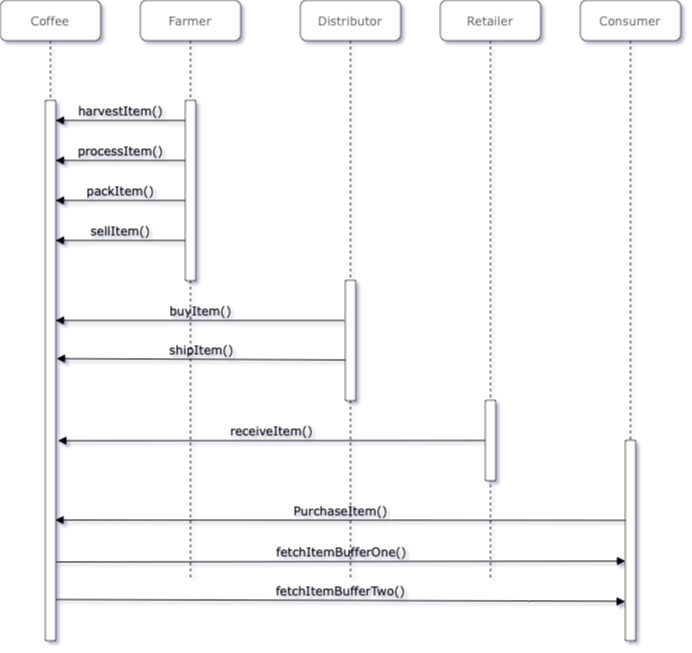

The diagram above was exported from draw.io. Its source (the exported page's mxGraphModel, read from the mxfile embedded in the PNG):
<mxGraphModel dx="895" dy="597" grid="1" gridSize="10" guides="1" tooltips="1" connect="1" arrows="1" fold="1" page="1" pageScale="1" pageWidth="1100" pageHeight="850" background="#ffffff" math="0" shadow="0">
  <root>
    <mxCell id="0" />
    <mxCell id="1" parent="0" />
    <mxCell id="7baba1c4bc27f4b0-2" value="Farmer" style="shape=umlLifeline;perimeter=lifelinePerimeter;whiteSpace=wrap;html=1;container=1;collapsible=0;recursiveResize=0;outlineConnect=0;rounded=1;shadow=0;comic=0;labelBackgroundColor=none;strokeWidth=1;fontFamily=Verdana;fontSize=12;align=center;" parent="1" vertex="1">
      <mxGeometry x="240" y="80" width="100" height="580" as="geometry" />
    </mxCell>
    <mxCell id="7baba1c4bc27f4b0-10" value="" style="html=1;points=[];perimeter=orthogonalPerimeter;rounded=0;shadow=0;comic=0;labelBackgroundColor=none;strokeWidth=1;fontFamily=Verdana;fontSize=12;align=center;" parent="7baba1c4bc27f4b0-2" vertex="1">
      <mxGeometry x="45" y="100" width="10" height="180" as="geometry" />
    </mxCell>
    <mxCell id="7baba1c4bc27f4b0-3" value="Distributor" style="shape=umlLifeline;perimeter=lifelinePerimeter;whiteSpace=wrap;html=1;container=1;collapsible=0;recursiveResize=0;outlineConnect=0;rounded=1;shadow=0;comic=0;labelBackgroundColor=none;strokeWidth=1;fontFamily=Verdana;fontSize=12;align=center;" parent="1" vertex="1">
      <mxGeometry x="400" y="80" width="100" height="580" as="geometry" />
    </mxCell>
    <mxCell id="7baba1c4bc27f4b0-13" value="" style="html=1;points=[];perimeter=orthogonalPerimeter;rounded=0;shadow=0;comic=0;labelBackgroundColor=none;strokeWidth=1;fontFamily=Verdana;fontSize=12;align=center;" parent="7baba1c4bc27f4b0-3" vertex="1">
      <mxGeometry x="45" y="280" width="10" height="120" as="geometry" />
    </mxCell>
    <mxCell id="7baba1c4bc27f4b0-4" value="Retailer" style="shape=umlLifeline;perimeter=lifelinePerimeter;whiteSpace=wrap;html=1;container=1;collapsible=0;recursiveResize=0;outlineConnect=0;rounded=1;shadow=0;comic=0;labelBackgroundColor=none;strokeWidth=1;fontFamily=Verdana;fontSize=12;align=center;" parent="1" vertex="1">
      <mxGeometry x="540" y="80" width="100" height="580" as="geometry" />
    </mxCell>
    <mxCell id="7baba1c4bc27f4b0-5" value="Consumer" style="shape=umlLifeline;perimeter=lifelinePerimeter;whiteSpace=wrap;html=1;container=1;collapsible=0;recursiveResize=0;outlineConnect=0;rounded=1;shadow=0;comic=0;labelBackgroundColor=none;strokeWidth=1;fontFamily=Verdana;fontSize=12;align=center;" parent="1" vertex="1">
      <mxGeometry x="680" y="80" width="100" height="600" as="geometry" />
    </mxCell>
    <mxCell id="7baba1c4bc27f4b0-19" value="" style="html=1;points=[];perimeter=orthogonalPerimeter;rounded=0;shadow=0;comic=0;labelBackgroundColor=none;strokeWidth=1;fontFamily=Verdana;fontSize=12;align=center;" parent="7baba1c4bc27f4b0-5" vertex="1">
      <mxGeometry x="45" y="440" width="10" height="200" as="geometry" />
    </mxCell>
    <mxCell id="7baba1c4bc27f4b0-8" value="Coffee" style="shape=umlLifeline;perimeter=lifelinePerimeter;whiteSpace=wrap;html=1;container=1;collapsible=0;recursiveResize=0;outlineConnect=0;rounded=1;shadow=0;comic=0;labelBackgroundColor=none;strokeWidth=1;fontFamily=Verdana;fontSize=12;align=center;" parent="1" vertex="1">
      <mxGeometry x="100" y="80" width="100" height="640" as="geometry" />
    </mxCell>
    <mxCell id="7baba1c4bc27f4b0-9" value="" style="html=1;points=[];perimeter=orthogonalPerimeter;rounded=0;shadow=0;comic=0;labelBackgroundColor=none;strokeWidth=1;fontFamily=Verdana;fontSize=12;align=center;" parent="7baba1c4bc27f4b0-8" vertex="1">
      <mxGeometry x="45" y="100" width="10" height="540" as="geometry" />
    </mxCell>
    <mxCell id="7baba1c4bc27f4b0-20" value="PurchaseItem()" style="html=1;verticalAlign=bottom;endArrow=none;labelBackgroundColor=none;fontFamily=Verdana;fontSize=12;edgeStyle=elbowEdgeStyle;elbow=vertical;startArrow=block;startFill=1;endFill=0;sourcePerimeterSpacing=0;entryX=0.069;entryY=0.398;entryDx=0;entryDy=0;entryPerimeter=0;exitX=0.966;exitY=0.777;exitDx=0;exitDy=0;exitPerimeter=0;" parent="1" source="7baba1c4bc27f4b0-9" target="7baba1c4bc27f4b0-19" edge="1">
      <mxGeometry relative="1" as="geometry">
        <mxPoint x="160" y="600" as="sourcePoint" />
        <mxPoint x="725" y="560" as="targetPoint" />
        <Array as="points">
          <mxPoint x="530" y="600" />
          <mxPoint x="640" y="560" />
        </Array>
      </mxGeometry>
    </mxCell>
    <mxCell id="7baba1c4bc27f4b0-22" value="" style="html=1;points=[];perimeter=orthogonalPerimeter;rounded=0;shadow=0;comic=0;labelBackgroundColor=none;strokeWidth=1;fontFamily=Verdana;fontSize=12;align=center;" parent="1" vertex="1">
      <mxGeometry x="585" y="480" width="10" height="80" as="geometry" />
    </mxCell>
    <mxCell id="7baba1c4bc27f4b0-23" value="shipItem()" style="html=1;verticalAlign=bottom;endArrow=block;entryX=1.103;entryY=0.478;labelBackgroundColor=none;fontFamily=Verdana;fontSize=12;entryDx=0;entryDy=0;entryPerimeter=0;exitX=0.069;exitY=0.663;exitDx=0;exitDy=0;exitPerimeter=0;" parent="1" source="7baba1c4bc27f4b0-13" target="7baba1c4bc27f4b0-9" edge="1">
      <mxGeometry relative="1" as="geometry">
        <mxPoint x="440" y="440" as="sourcePoint" />
      </mxGeometry>
    </mxCell>
    <mxCell id="7baba1c4bc27f4b0-11" value="harvestItem()" style="html=1;verticalAlign=bottom;endArrow=none;labelBackgroundColor=none;fontFamily=Verdana;fontSize=12;edgeStyle=elbowEdgeStyle;elbow=vertical;startArrow=block;startFill=1;endFill=0;" parent="1" source="7baba1c4bc27f4b0-9" edge="1">
      <mxGeometry relative="1" as="geometry">
        <mxPoint x="220" y="190" as="sourcePoint" />
        <mxPoint x="285" y="200" as="targetPoint" />
        <Array as="points">
          <mxPoint x="260" y="200" />
          <mxPoint x="240" y="210" />
        </Array>
      </mxGeometry>
    </mxCell>
    <mxCell id="gzD7dIaJR-vadap0JeW0-3" value="processItem()" style="html=1;verticalAlign=bottom;endArrow=none;labelBackgroundColor=none;fontFamily=Verdana;fontSize=12;edgeStyle=elbowEdgeStyle;elbow=vertical;startArrow=block;startFill=1;endFill=0;" edge="1" parent="1" source="7baba1c4bc27f4b0-9">
      <mxGeometry relative="1" as="geometry">
        <mxPoint x="155" y="210" as="sourcePoint" />
        <mxPoint x="285" y="240" as="targetPoint" />
        <Array as="points">
          <mxPoint x="250" y="240" />
          <mxPoint x="260" y="260" />
          <mxPoint x="240" y="210" />
        </Array>
      </mxGeometry>
    </mxCell>
    <mxCell id="gzD7dIaJR-vadap0JeW0-4" value="packItem()" style="html=1;verticalAlign=bottom;endArrow=none;labelBackgroundColor=none;fontFamily=Verdana;fontSize=12;edgeStyle=elbowEdgeStyle;elbow=vertical;startArrow=block;startFill=1;endFill=0;" edge="1" parent="1" source="7baba1c4bc27f4b0-9">
      <mxGeometry relative="1" as="geometry">
        <mxPoint x="155" y="260" as="sourcePoint" />
        <mxPoint x="285" y="280" as="targetPoint" />
        <Array as="points">
          <mxPoint x="250" y="280" />
          <mxPoint x="260" y="310" />
          <mxPoint x="240" y="210" />
        </Array>
      </mxGeometry>
    </mxCell>
    <mxCell id="gzD7dIaJR-vadap0JeW0-5" value="sellItem()" style="html=1;verticalAlign=bottom;endArrow=none;labelBackgroundColor=none;fontFamily=Verdana;fontSize=12;edgeStyle=elbowEdgeStyle;elbow=vertical;startArrow=block;startFill=1;endFill=0;" edge="1" parent="1" source="7baba1c4bc27f4b0-9">
      <mxGeometry relative="1" as="geometry">
        <mxPoint x="155" y="280" as="sourcePoint" />
        <mxPoint x="285" y="320" as="targetPoint" />
        <Array as="points">
          <mxPoint x="260" y="320" />
          <mxPoint x="270" y="310" />
          <mxPoint x="250" y="280" />
          <mxPoint x="260" y="310" />
          <mxPoint x="240" y="210" />
        </Array>
      </mxGeometry>
    </mxCell>
    <mxCell id="gzD7dIaJR-vadap0JeW0-18" value="receiveItem()" style="html=1;verticalAlign=bottom;endArrow=none;entryX=0;entryY=0;labelBackgroundColor=none;fontFamily=Verdana;fontSize=12;startArrow=block;startFill=1;endFill=0;exitX=1.241;exitY=0.63;exitDx=0;exitDy=0;exitPerimeter=0;" edge="1" parent="1" source="7baba1c4bc27f4b0-9">
      <mxGeometry relative="1" as="geometry">
        <mxPoint x="295" y="520" as="sourcePoint" />
        <mxPoint x="585" y="520.0000000000001" as="targetPoint" />
      </mxGeometry>
    </mxCell>
    <mxCell id="gzD7dIaJR-vadap0JeW0-22" value="fetchItemBufferOne()" style="html=1;verticalAlign=bottom;endArrow=block;labelBackgroundColor=none;fontFamily=Verdana;fontSize=12;targetPerimeterSpacing=-3;entryX=0;entryY=0.603;entryDx=0;entryDy=0;entryPerimeter=0;exitX=1.1;exitY=0.843;exitDx=0;exitDy=0;exitPerimeter=0;" edge="1" parent="1" target="7baba1c4bc27f4b0-19">
      <mxGeometry relative="1" as="geometry">
        <mxPoint x="156" y="641.5" as="sourcePoint" />
        <mxPoint x="450" y="640" as="targetPoint" />
      </mxGeometry>
    </mxCell>
    <mxCell id="gzD7dIaJR-vadap0JeW0-23" value="fetchItemBufferTwo()" style="html=1;verticalAlign=bottom;endArrow=block;labelBackgroundColor=none;fontFamily=Verdana;fontSize=12;targetPerimeterSpacing=-3;exitX=1.033;exitY=0.918;exitDx=0;exitDy=0;exitPerimeter=0;entryX=-0.033;entryY=0.805;entryDx=0;entryDy=0;entryPerimeter=0;" edge="1" parent="1" target="7baba1c4bc27f4b0-19">
      <mxGeometry relative="1" as="geometry">
        <mxPoint x="155.32999999999993" y="679" as="sourcePoint" />
        <mxPoint x="735" y="680.4" as="targetPoint" />
      </mxGeometry>
    </mxCell>
    <mxCell id="gzD7dIaJR-vadap0JeW0-24" value="buyItem()" style="html=1;verticalAlign=bottom;endArrow=none;labelBackgroundColor=none;fontFamily=Verdana;fontSize=12;edgeStyle=elbowEdgeStyle;elbow=vertical;startArrow=block;startFill=1;endFill=0;" edge="1" parent="1">
      <mxGeometry relative="1" as="geometry">
        <mxPoint x="155" y="400" as="sourcePoint" />
        <mxPoint x="444" y="400" as="targetPoint" />
        <Array as="points">
          <mxPoint x="300" y="400" />
        </Array>
      </mxGeometry>
    </mxCell>
  </root>
</mxGraphModel>